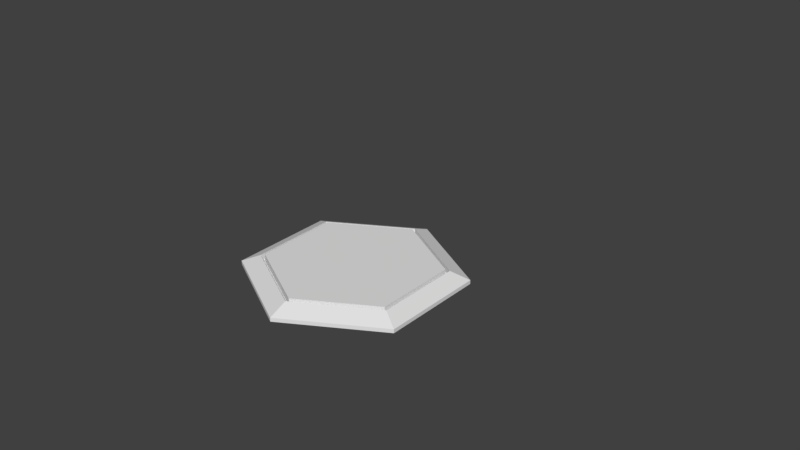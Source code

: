 # Source: bullet.blend  (saved by Blender 2.79.0; exported with 4.5.12 LTS)
import bpy
from mathutils import Matrix  # noqa: F401  (used for matrix-valued properties, if any)

bpy.ops.wm.read_factory_settings(use_empty=True)
scene = bpy.context.scene
scene.name = 'Scene'

# ---- collections
col_collection_1 = bpy.data.collections.new('Collection 1'); scene.collection.children.link(col_collection_1)
col_collection_1.hide_render = True
col_collection_1.hide_viewport = True
col_collection_2 = bpy.data.collections.new('Collection 2'); scene.collection.children.link(col_collection_2)
col_collection_2.hide_render = True
col_collection_2.hide_viewport = True
col_collection_3 = bpy.data.collections.new('Collection 3'); scene.collection.children.link(col_collection_3)

# ---- materials (node trees are filled in below, after node groups)
mat_material = bpy.data.materials.new('Material')
mat_material.alpha_threshold = 0.0
mat_material.use_transparent_shadow = False
mat_material.roughness = 0.5
mat_material.line_color = (0.0, 0.0, 0.0, 1.0)

# ---- material node trees

# ---- world
world_world = bpy.data.worlds.new('World'); scene.world = world_world
world_world.color = (0.05088, 0.05088, 0.05088)
world_world.use_sun_shadow = False
world_world.sun_shadow_jitter_overblur = 0.0
world_world.cycles.sampling_method = 'MANUAL'

# ---- meshes
me_cube = bpy.data.meshes.new('Cube')
me_cube.from_pydata([(0.002397, -0.005301, 0.001384), (2.806e-10, -0.005301, 0.002768), (2.806e-10, 0.01349, 0.002768), (2.806e-10, -0.01029, 0.002768), (0.002397, 0.01349, 0.001384), (0.002397, -0.01029, 0.001384), (0.002397, 0.01349, -0.001384), (0.002397, -0.01029, -0.001384), (3.867e-11, 0.01349, -0.002768), (3.867e-11, -0.01029, -0.002768), (-0.002397, 0.01349, -0.001384), (-0.002397, -0.01029, -0.001384), (-0.002397, 0.01349, 0.001384), (-0.002397, -0.01029, 0.001384), (0.002397, -0.005301, -0.001384), (3.867e-11, -0.005301, -0.002768), (-0.002397, -0.005301, -0.001384), (-0.002397, -0.005301, 0.001384), (0.001936, -0.01229, 0.001118), (2.806e-10, -0.01229, 0.002235), (0.001936, -0.01229, -0.001118), (8.522e-11, -0.01229, -0.002235), (-0.001936, -0.01229, -0.001118), (-0.001936, -0.01229, 0.001118), (0.0008665, -0.01453, 0.0005003), (3.176e-10, -0.01453, 0.001001), (0.0008665, -0.01453, -0.0005003), (2.301e-10, -0.01453, -0.001001), (-0.0008665, -0.01453, -0.0005003), (-0.0008665, -0.01453, 0.0005003)], [], [(9, 7, 20, 21), (4, 0, 14, 6), (1, 3, 5, 0), (11, 9, 21, 22), (6, 14, 15, 8), (0, 5, 7, 14), (3, 13, 23, 19), (8, 15, 16, 10), (14, 7, 9, 15), (19, 23, 29, 25), (10, 16, 17, 12), (15, 9, 11, 16), (7, 5, 18, 20), (12, 17, 1, 2), (16, 11, 13, 17), (5, 3, 19, 18), (2, 1, 0, 4), (17, 13, 3, 1), (2, 4, 6, 8, 10, 12), (13, 11, 22, 23), (24, 25, 29, 28, 27, 26), (22, 21, 27, 28), (20, 18, 24, 26), (23, 22, 28, 29), (21, 20, 26, 27), (18, 19, 25, 24)])
me_cube.materials.append(mat_material)
me_cube.use_remesh_preserve_volume = False
me_cube.use_remesh_preserve_attributes = False
me_cube.use_mirror_vertex_groups = False
me_cube.update()
me_cube_001 = bpy.data.meshes.new('Cube.001')
me_cube_001.from_pydata([(-0.02204, 0.008494, -0.01273), (-0.01825, 0.1006, 0.01023), (-0.02204, 0.008494, 0.01242), (-0.02127, 0.03919, -0.01228), (-0.02127, 0.03919, 0.01197), (-0.01786, -0.03813, -0.01031), (-0.01786, -0.03813, 0.01), (-0.00814, -0.0837, -0.0047), (-0.00814, -0.0837, 0.004391), (-0.01539, -0.05402, -0.008887), (-0.01539, -0.05402, 0.008579), (-0.01264, -0.06886, 0.006987), (-0.01264, -0.06886, -0.007296), (-0.01546, 0.1397, 0.008617), (0.003308, 0.1006, 0.01854), (-0.003842, 0.1006, 0.01854), (-0.003095, 0.1397, 0.01575), (0.002561, 0.1397, 0.01575), (-0.01825, 0.1006, -0.006407), (-0.01467, 0.1006, -0.0126), (-0.01825, 0.09646, -0.01053), (-0.01263, 0.1397, -0.01056), (-0.01546, 0.1397, -0.00566), (-0.03497, 0.1397, -0.02019), (-0.03497, 0.1223, -0.02019), (-0.02152, -0.008842, 0.01212), (-0.02152, -0.008842, -0.01243), (0.003308, 0.1397, 0.01854), (-0.003842, 0.1397, 0.01854), (-0.002162, 0.1397, 0.0105), (-0.01825, 0.1397, -0.006407), (-0.01467, 0.1397, -0.0126), (0.001627, 0.1397, 0.0105), (-0.01717, 0.1059, 0.008938), (-0.01717, 0.149, 0.008938), (0.0, 0.1059, -0.01934), (0.0, 0.149, -0.01755), (0.0024, 0.149, 0.01649), (-0.004093, 0.149, 0.01649), (-0.004093, 0.1059, 0.01649), (-0.01717, 0.149, -0.006167), (-0.01393, 0.149, -0.01179), (-0.01393, 0.1059, -0.01179), (-0.01717, 0.1059, -0.006167), (0.001721, 0.149, 0.01396), (-0.003415, 0.149, 0.01396), (-0.01464, 0.149, 0.007476), (-0.01464, 0.149, -0.005488), (-0.01207, 0.149, -0.009936), (0.0, 0.149, -0.01463), (-0.01045, 0.1397, 0.005722), (-0.01045, 0.1397, -0.003843), (-0.008551, 0.1397, -0.007125), (0.001627, 0.1094, 0.0105), (-0.002162, 0.1094, 0.0105), (-0.01045, 0.1094, 0.005722), (-0.01045, 0.1094, -0.003843), (-0.008551, 0.1094, -0.007125), (0.0, -0.09559, -0.0001544), (0.0, 0.03919, 0.0241), (0.0, 0.008494, 0.02499), (0.0, 0.1006, -0.02092), (0.0, 0.008494, -0.0253), (0.02204, 0.008494, -0.01273), (0.01825, 0.1006, 0.01023), (0.02204, 0.008494, 0.01242), (0.0, 0.03919, -0.02441), (0.02127, 0.03919, -0.01228), (0.02127, 0.03919, 0.01197), (0.0, -0.03813, 0.02015), (0.0, -0.03813, -0.02046), (0.01786, -0.03813, -0.01031), (0.01786, -0.03813, 0.01), (0.0, -0.0837, 0.008936), (0.0, -0.0837, -0.009245), (0.00814, -0.0837, -0.0047), (0.00814, -0.0837, 0.004391), (0.01539, -0.05402, -0.008887), (0.0, -0.05402, -0.01762), (0.0, -0.05402, 0.01731), (0.01539, -0.05402, 0.008579), (0.01264, -0.06886, 0.006987), (0.0, -0.06886, -0.01444), (0.01264, -0.06886, -0.007296), (0.0, -0.06886, 0.01413), (0.0, 0.1397, -0.01591), (0.01546, 0.1397, 0.008617), (-0.003308, 0.1006, 0.01854), (0.003842, 0.1006, 0.01854), (0.0, 0.09646, 0.02061), (0.003095, 0.1397, 0.01575), (-0.002561, 0.1397, 0.01575), (0.01825, 0.1006, -0.006407), (0.01467, 0.1006, -0.0126), (0.01825, 0.09646, -0.01053), (0.01263, 0.1397, -0.01056), (0.01546, 0.1397, -0.00566), (0.0, 0.1397, 0.03992), (0.0, 0.1223, 0.03992), (0.03497, 0.1397, -0.02019), (0.03497, 0.1223, -0.02019), (0.02152, -0.008842, 0.01212), (0.0, -0.008842, 0.02439), (0.0, -0.008842, -0.0247), (0.02152, -0.008842, -0.01243), (-0.003308, 0.1397, 0.01854), (0.003842, 0.1397, 0.01854), (0.002162, 0.1397, 0.0105), (0.01825, 0.1397, -0.006407), (0.01467, 0.1397, -0.0126), (-0.001627, 0.1397, 0.0105), (0.01717, 0.1059, 0.008938), (0.01717, 0.149, 0.008938), (-0.0024, 0.149, 0.01649), (0.004093, 0.149, 0.01649), (0.004093, 0.1059, 0.01649), (0.01717, 0.149, -0.006167), (0.01393, 0.149, -0.01179), (0.01393, 0.1059, -0.01179), (0.01717, 0.1059, -0.006167), (-0.001721, 0.149, 0.01396), (0.003415, 0.149, 0.01396), (0.01464, 0.149, 0.007476), (0.01464, 0.149, -0.005488), (0.01207, 0.149, -0.009936), (0.01045, 0.1397, 0.005722), (0.01045, 0.1397, -0.003843), (0.008551, 0.1397, -0.007125), (0.0, 0.1397, -0.01012), (-0.001627, 0.1094, 0.0105), (0.002162, 0.1094, 0.0105), (0.01045, 0.1094, 0.005722), (0.01045, 0.1094, -0.003843), (0.008551, 0.1094, -0.007125), (0.0, 0.1094, -0.01191)], [], [(26, 103, 70, 5), (102, 25, 6, 69), (18, 20, 3, 4, 1), (84, 11, 8, 73), (66, 62, 0, 3), (61, 19, 42, 35), (3, 0, 2, 4), (1, 4, 59, 89, 15), (4, 2, 60, 59), (25, 26, 5, 6), (12, 82, 74, 7), (11, 12, 7, 8), (6, 5, 9, 10), (5, 70, 78, 9), (69, 6, 10, 79), (10, 9, 12, 11), (9, 78, 82, 12), (79, 10, 11, 84), (61, 66, 3, 20, 19), (14, 15, 89), (18, 19, 20), (15, 98, 97, 28), (14, 98, 15), (27, 97, 98, 14), (28, 97, 27), (19, 24, 23, 31), (18, 24, 19), (30, 23, 24, 18), (31, 23, 30), (2, 0, 26, 25), (60, 2, 25, 102), (0, 62, 103, 26), (30, 18, 43, 40), (15, 28, 38, 39), (22, 21, 48, 47), (19, 31, 41, 42), (28, 27, 37, 38), (16, 13, 46, 45), (43, 33, 34, 40), (33, 39, 38, 34), (35, 42, 41, 36), (44, 45, 38, 37), (45, 46, 34, 38), (47, 48, 41, 40), (48, 49, 36, 41), (46, 47, 40, 34), (21, 85, 49, 48), (17, 16, 45, 44), (13, 22, 47, 46), (18, 1, 33, 43), (1, 15, 39, 33), (31, 30, 40, 41), (21, 22, 51, 52), (16, 17, 32, 29), (85, 21, 52, 128), (22, 13, 50, 51), (13, 16, 29, 50), (50, 29, 54, 55), (52, 51, 56, 57), (29, 32, 53, 54), (128, 52, 57, 134), (51, 50, 55, 56), (73, 8, 58), (8, 7, 58), (7, 74, 58), (104, 71, 70, 103), (102, 69, 72, 101), (92, 64, 68, 67, 94), (84, 73, 76, 81), (66, 67, 63, 62), (61, 35, 118, 93), (67, 68, 65, 63), (64, 88, 89, 59, 68), (68, 59, 60, 65), (101, 72, 71, 104), (83, 75, 74, 82), (81, 76, 75, 83), (72, 80, 77, 71), (71, 77, 78, 70), (69, 79, 80, 72), (80, 81, 83, 77), (77, 83, 82, 78), (79, 84, 81, 80), (61, 93, 94, 67, 66), (87, 89, 88), (92, 94, 93), (88, 106, 97, 98), (87, 88, 98), (105, 87, 98, 97), (106, 105, 97), (93, 109, 99, 100), (92, 93, 100), (108, 92, 100, 99), (109, 108, 99), (65, 101, 104, 63), (60, 102, 101, 65), (63, 104, 103, 62), (108, 116, 119, 92), (88, 115, 114, 106), (54, 53, 129, 130, 131, 132, 133, 134, 57, 56, 55), (96, 123, 124, 95), (93, 118, 117, 109), (106, 114, 113, 105), (90, 121, 122, 86), (119, 116, 112, 111), (111, 112, 114, 115), (35, 36, 117, 118), (120, 113, 114, 121), (121, 114, 112, 122), (123, 116, 117, 124), (124, 117, 36, 49), (122, 112, 116, 123), (95, 124, 49, 85), (91, 120, 121, 90), (86, 122, 123, 96), (92, 119, 111, 64), (64, 111, 115, 88), (109, 117, 116, 108), (95, 127, 126, 96), (90, 107, 110, 91), (85, 128, 127, 95), (96, 126, 125, 86), (86, 125, 107, 90), (125, 131, 130, 107), (127, 133, 132, 126), (107, 130, 129, 110), (128, 134, 133, 127), (126, 132, 131, 125), (73, 58, 76), (76, 58, 75), (75, 58, 74)])
_uv = me_cube_001.uv_layers.new(name='UVMap')
_uv.uv.foreach_set('vector', [0.1446, 0.2265, 0.1371, 0.3402, 0.0001823, 0.3164, 0.009897, 0.2205, 0.1374, 0.005192, 0.145, 0.1179, 0.009399, 0.1244, 0.0001822, 0.02823, 0.6276, 0.1917, 0.6086, 0.2132, 0.3595, 0.2253, 0.3586, 0.116, 0.6248, 0.1239, 0.5935, 0.7813, 0.5451, 0.7732, 0.5654, 0.7261, 0.5935, 0.7318, 0.3661, 0.3371, 0.2209, 0.3448, 0.2222, 0.2272, 0.3595, 0.2253, 0.6406, 0.2997, 0.6309, 0.2307, 0.651, 0.2309, 0.6605, 0.2924, 0.3595, 0.2253, 0.2222, 0.2272, 0.2218, 0.1162, 0.3586, 0.116, 0.6248, 0.1239, 0.3586, 0.116, 0.3627, 0.005801, 0.6205, 0.03266, 0.6342, 0.05802, 0.3586, 0.116, 0.2218, 0.1162, 0.2194, 0.0001822, 0.3627, 0.005801, 0.145, 0.1179, 0.1446, 0.2265, 0.009897, 0.2205, 0.009399, 0.1244, 0.5022, 0.7448, 0.4663, 0.697, 0.5293, 0.6731, 0.5427, 0.7064, 0.5451, 0.7732, 0.5022, 0.7448, 0.5427, 0.7064, 0.5654, 0.7261, 0.5049, 0.8888, 0.4243, 0.8484, 0.4646, 0.7914, 0.526, 0.8255, 0.4243, 0.8484, 0.3554, 0.7847, 0.4106, 0.7363, 0.4646, 0.7914, 0.5935, 0.9039, 0.5049, 0.8888, 0.526, 0.8255, 0.5935, 0.8364, 0.526, 0.8255, 0.4646, 0.7914, 0.5022, 0.7448, 0.5451, 0.7732, 0.4646, 0.7914, 0.4106, 0.7363, 0.4663, 0.697, 0.5022, 0.7448, 0.5935, 0.8364, 0.526, 0.8255, 0.5451, 0.7732, 0.5935, 0.7813, 0.6406, 0.2997, 0.3661, 0.3371, 0.3595, 0.2253, 0.6086, 0.2132, 0.6309, 0.2307, 0.6465, 0.02963, 0.6342, 0.05802, 0.6205, 0.03266, 0.6276, 0.1917, 0.6309, 0.2307, 0.6086, 0.2132, 0.6342, 0.05802, 0.717, 0.04883, 0.7174, 0.04697, 0.7583, 0.06469, 0.6465, 0.02963, 0.717, 0.04883, 0.6342, 0.05802, 0.7695, 0.02925, 0.7174, 0.04697, 0.717, 0.04883, 0.6465, 0.02963, 0.7583, 0.06469, 0.7174, 0.04697, 0.7695, 0.02925, 0.6309, 0.2307, 0.7463, 0.1976, 0.7426, 0.1987, 0.7665, 0.2042, 0.6276, 0.1917, 0.7463, 0.1976, 0.6309, 0.2307, 0.7638, 0.1864, 0.7426, 0.1987, 0.7463, 0.1976, 0.6276, 0.1917, 0.7665, 0.2042, 0.7426, 0.1987, 0.7638, 0.1864, 0.2218, 0.1162, 0.2222, 0.2272, 0.1446, 0.2265, 0.145, 0.1179, 0.2194, 0.0001822, 0.2218, 0.1162, 0.145, 0.1179, 0.1374, 0.005192, 0.2222, 0.2272, 0.2209, 0.3448, 0.1371, 0.3402, 0.1446, 0.2265, 0.7638, 0.1864, 0.6276, 0.1917, 0.6482, 0.1872, 0.7932, 0.181, 0.6342, 0.05802, 0.7583, 0.06469, 0.797, 0.07674, 0.6514, 0.06661, 0.8343, 0.1759, 0.8367, 0.1924, 0.8056, 0.2004, 0.8014, 0.1803, 0.6309, 0.2307, 0.7665, 0.2042, 0.7964, 0.202, 0.651, 0.2309, 0.7583, 0.06469, 0.7695, 0.02925, 0.8096, 0.05292, 0.797, 0.07674, 0.8417, 0.08616, 0.8307, 0.1299, 0.7974, 0.1298, 0.8067, 0.07931, 0.6482, 0.1872, 0.6449, 0.1264, 0.7871, 0.1291, 0.7932, 0.181, 0.6449, 0.1264, 0.6514, 0.06661, 0.797, 0.07674, 0.7871, 0.1291, 0.6605, 0.2924, 0.651, 0.2309, 0.7964, 0.202, 0.8151, 0.2546, 0.8154, 0.06016, 0.8067, 0.07931, 0.797, 0.07674, 0.8096, 0.05292, 0.8067, 0.07931, 0.7974, 0.1298, 0.7871, 0.1291, 0.797, 0.07674, 0.8014, 0.1803, 0.8056, 0.2004, 0.7964, 0.202, 0.7932, 0.181, 0.8056, 0.2004, 0.8237, 0.2463, 0.8151, 0.2546, 0.7964, 0.202, 0.7974, 0.1298, 0.8014, 0.1803, 0.7932, 0.181, 0.7871, 0.1291, 0.8367, 0.1924, 0.8558, 0.2348, 0.8237, 0.2463, 0.8056, 0.2004, 0.8486, 0.06948, 0.8417, 0.08616, 0.8067, 0.07931, 0.8154, 0.06016, 0.8307, 0.1299, 0.8343, 0.1759, 0.8014, 0.1803, 0.7974, 0.1298, 0.6276, 0.1917, 0.6248, 0.1239, 0.6449, 0.1264, 0.6482, 0.1872, 0.6248, 0.1239, 0.6342, 0.05802, 0.6514, 0.06661, 0.6449, 0.1264, 0.7665, 0.2042, 0.7638, 0.1864, 0.7932, 0.181, 0.7964, 0.202, 0.8367, 0.1924, 0.8343, 0.1759, 0.8525, 0.1732, 0.8559, 0.1887, 0.8417, 0.08616, 0.8486, 0.06948, 0.8625, 0.07886, 0.8583, 0.09253, 0.8558, 0.2348, 0.8367, 0.1924, 0.8559, 0.1887, 0.8687, 0.2216, 0.8343, 0.1759, 0.8307, 0.1299, 0.8527, 0.1318, 0.8525, 0.1732, 0.8307, 0.1299, 0.8417, 0.08616, 0.8583, 0.09253, 0.8527, 0.1318, 0.8527, 0.1318, 0.8583, 0.09253, 0.9735, 0.1022, 0.9717, 0.1345, 0.8559, 0.1887, 0.8525, 0.1732, 0.9722, 0.1645, 0.9733, 0.1777, 0.8583, 0.09253, 0.8625, 0.07886, 0.9747, 0.08812, 0.9735, 0.1022, 0.8687, 0.2216, 0.8559, 0.1887, 0.9733, 0.1777, 0.9772, 0.2126, 0.8525, 0.1732, 0.8527, 0.1318, 0.9717, 0.1345, 0.9722, 0.1645, 0.5935, 0.7318, 0.5654, 0.7261, 0.5935, 0.6769, 0.5654, 0.7261, 0.5427, 0.7064, 0.5935, 0.6769, 0.5427, 0.7064, 0.5293, 0.6731, 0.5935, 0.6769, 0.1369, 0.4577, 0.009454, 0.4637, 0.0001822, 0.3731, 0.1294, 0.3505, 0.1304, 0.6678, 0.0001823, 0.6459, 0.008957, 0.5547, 0.1376, 0.5607, 0.6021, 0.4848, 0.5993, 0.5536, 0.3413, 0.5615, 0.341, 0.4564, 0.5829, 0.4639, 0.5935, 0.7813, 0.5935, 0.7318, 0.6217, 0.7261, 0.642, 0.7732, 0.345, 0.3489, 0.341, 0.4564, 0.2103, 0.4564, 0.2076, 0.3451, 0.6122, 0.3768, 0.6314, 0.3825, 0.6254, 0.4444, 0.6046, 0.4455, 0.341, 0.4564, 0.3413, 0.5615, 0.2105, 0.562, 0.2103, 0.4564, 0.5993, 0.5536, 0.6091, 0.6208, 0.5941, 0.6417, 0.3454, 0.6674, 0.3413, 0.5615, 0.3413, 0.5615, 0.3454, 0.6674, 0.2084, 0.6727, 0.2105, 0.562, 0.1376, 0.5607, 0.008957, 0.5547, 0.009454, 0.4637, 0.1369, 0.4577, 0.6849, 0.7448, 0.6444, 0.7065, 0.6578, 0.6731, 0.7208, 0.697, 0.642, 0.7732, 0.6217, 0.7261, 0.6444, 0.7065, 0.6849, 0.7448, 0.6822, 0.8888, 0.6611, 0.8255, 0.7225, 0.7914, 0.7628, 0.8484, 0.7628, 0.8484, 0.7225, 0.7914, 0.7765, 0.7363, 0.8317, 0.7848, 0.5935, 0.9039, 0.5935, 0.8364, 0.6611, 0.8255, 0.6822, 0.8888, 0.6611, 0.8255, 0.642, 0.7732, 0.6849, 0.7448, 0.7225, 0.7914, 0.7225, 0.7914, 0.6849, 0.7448, 0.7208, 0.697, 0.7765, 0.7363, 0.5935, 0.8364, 0.5935, 0.7813, 0.642, 0.7732, 0.6611, 0.8255, 0.6122, 0.3768, 0.6046, 0.4455, 0.5829, 0.4639, 0.341, 0.4564, 0.345, 0.3489, 0.3327, 0.9223, 0.355, 0.9246, 0.3468, 0.9468, 0.6021, 0.4848, 0.5829, 0.4639, 0.6046, 0.4455, 0.0001822, 0.926, 0.152, 0.8987, 0.1672, 0.9831, 0.09978, 0.9952, 0.3327, 0.9223, 0.3468, 0.9468, 0.2349, 0.9936, 0.1803, 0.8987, 0.3327, 0.9223, 0.2349, 0.9936, 0.1672, 0.9831, 0.152, 0.8987, 0.1803, 0.8987, 0.1672, 0.9831, 0.6046, 0.4455, 0.7436, 0.4635, 0.719, 0.472, 0.719, 0.4721, 0.6021, 0.4848, 0.6046, 0.4455, 0.719, 0.4721, 0.7419, 0.4827, 0.6021, 0.4848, 0.719, 0.4721, 0.719, 0.472, 0.7436, 0.4635, 0.7419, 0.4827, 0.719, 0.472, 0.2105, 0.562, 0.1376, 0.5607, 0.1369, 0.4577, 0.2103, 0.4564, 0.2084, 0.6727, 0.1304, 0.6678, 0.1376, 0.5607, 0.2105, 0.562, 0.2103, 0.4564, 0.1369, 0.4577, 0.1294, 0.3505, 0.2076, 0.3451, 0.7419, 0.4827, 0.7733, 0.4862, 0.6225, 0.4879, 0.6021, 0.4848, 0.6091, 0.6208, 0.63, 0.6106, 0.7939, 0.5932, 0.7588, 0.6051, 0.9741, 0.5328, 0.9705, 0.5334, 0.9723, 0.533, 0.9594, 0.5341, 0.9338, 0.5149, 0.9334, 0.4943, 0.9366, 0.4839, 0.9544, 0.4572, 0.9863, 0.4689, 0.9946, 0.4791, 0.9998, 0.5118, 0.816, 0.4875, 0.782, 0.4861, 0.7848, 0.4648, 0.8173, 0.4709, 0.6046, 0.4455, 0.6254, 0.4444, 0.7751, 0.4639, 0.7436, 0.4635, 0.152, 0.8987, 0.151, 0.8609, 0.1767, 0.8609, 0.1803, 0.8987, 0.8401, 0.5784, 0.8011, 0.5882, 0.7829, 0.5382, 0.8179, 0.5336, 0.6225, 0.4879, 0.7733, 0.4862, 0.7725, 0.54, 0.6205, 0.55, 0.6205, 0.55, 0.7725, 0.54, 0.7939, 0.5932, 0.63, 0.6106, 0.6314, 0.3825, 0.7916, 0.408, 0.7751, 0.4639, 0.6254, 0.4444, 0.174, 0.8509, 0.1767, 0.8609, 0.151, 0.8609, 0.1537, 0.8509, 0.8011, 0.5882, 0.7939, 0.5932, 0.7725, 0.54, 0.7829, 0.5382, 0.782, 0.4861, 0.7733, 0.4862, 0.7751, 0.4639, 0.7848, 0.4648, 0.7848, 0.4648, 0.7751, 0.4639, 0.7916, 0.408, 0.8011, 0.4163, 0.7829, 0.5382, 0.7725, 0.54, 0.7733, 0.4862, 0.782, 0.4861, 0.8173, 0.4709, 0.7848, 0.4648, 0.8011, 0.4163, 0.8351, 0.4269, 0.1773, 0.8133, 0.174, 0.8509, 0.1537, 0.8509, 0.155, 0.8133, 0.8179, 0.5336, 0.7829, 0.5382, 0.782, 0.4861, 0.816, 0.4875, 0.6021, 0.4848, 0.6225, 0.4879, 0.6205, 0.55, 0.5993, 0.5536, 0.5993, 0.5536, 0.6205, 0.55, 0.63, 0.6106, 0.6091, 0.6208, 0.7436, 0.4635, 0.7751, 0.4639, 0.7733, 0.4862, 0.7419, 0.4827, 0.8173, 0.4709, 0.8365, 0.4736, 0.834, 0.4886, 0.816, 0.4875, 0.155, 0.8133, 0.1587, 0.7926, 0.1736, 0.7926, 0.1773, 0.8133, 0.8351, 0.4269, 0.8488, 0.4402, 0.8365, 0.4736, 0.8173, 0.4709, 0.816, 0.4875, 0.834, 0.4886, 0.8382, 0.5284, 0.8179, 0.5336, 0.8179, 0.5336, 0.8382, 0.5284, 0.8531, 0.5655, 0.8401, 0.5784, 0.8382, 0.5284, 0.9338, 0.5149, 0.9594, 0.5341, 0.8531, 0.5655, 0.8365, 0.4736, 0.9366, 0.4839, 0.9334, 0.4943, 0.834, 0.4886, 0.1587, 0.7926, 0.1587, 0.6731, 0.1736, 0.6731, 0.1736, 0.7926, 0.8488, 0.4402, 0.9544, 0.4572, 0.9366, 0.4839, 0.8365, 0.4736, 0.834, 0.4886, 0.9334, 0.4943, 0.9338, 0.5149, 0.8382, 0.5284, 0.5935, 0.7318, 0.5935, 0.6769, 0.6217, 0.7261, 0.6217, 0.7261, 0.5935, 0.6769, 0.6444, 0.7065, 0.6444, 0.7065, 0.5935, 0.6769, 0.6578, 0.6731])
me_cube_001.materials.append(mat_material)
me_cube_001.use_remesh_preserve_volume = False
me_cube_001.use_remesh_preserve_attributes = False
me_cube_001.use_mirror_vertex_groups = False
me_cube_001.update()
me_cube_003 = bpy.data.meshes.new('Cube.003')
me_cube_003.from_pydata([(0.02969, -0.01714, -0.0001408), (0.02969, -0.01714, -0.006628), (0.02969, 0.01714, -0.0001408), (0.02969, 0.01714, -0.006628), (-2.644e-10, 0.03429, -0.0001408), (-2.644e-10, 0.03429, -0.006628), (-3.262e-09, -0.03429, -0.006628), (-3.262e-09, -0.03429, -0.0001408), (-0.02969, -0.01714, -0.006628), (-0.02969, -0.01714, -0.0001408), (-0.02969, 0.01714, -0.006628), (-0.02969, 0.01714, -0.0001408)], [], [(3, 2, 0, 1), (5, 4, 2, 3), (1, 0, 7, 6), (6, 7, 9, 8), (5, 3, 1, 6, 8, 10), (8, 9, 11, 10), (10, 11, 4, 5), (0, 2, 4, 11, 9, 7)])
me_cube_003.use_remesh_preserve_volume = False
me_cube_003.use_remesh_preserve_attributes = False
me_cube_003.use_mirror_vertex_groups = False
me_cube_003.update()
me_cube_002 = bpy.data.meshes.new('Cube.002')
me_cube_002.from_pydata([(0.0311, -0.01796, 0.002033), (0.03773, -0.02178, -0.002698), (0.0311, 0.01796, 0.002033), (0.03773, 0.02178, -0.002698), (0.0, 0.03591, 0.002033), (0.0, 0.04357, -0.002698), (-3.809e-09, -0.04357, -0.002698), (-3.282e-09, -0.03591, 0.002033), (-0.03773, -0.02178, -0.002698), (-0.0311, -0.01796, 0.002033), (-0.03773, 0.02178, -0.002698), (-0.0311, 0.01796, 0.002033), (0.03773, -0.02178, -0.001135), (0.03773, 0.02178, -0.001135), (0.0, 0.04357, -0.001135), (-3.809e-09, -0.04357, -0.001135), (-0.03773, -0.02178, -0.001135), (-0.03773, 0.02178, -0.001135), (0.0311, -0.01796, -0.0006041), (0.0311, 0.01796, -0.0006041), (1.355e-20, 0.03591, -0.0006041), (-3.282e-09, -0.03591, -0.0006041), (-0.0311, -0.01796, -0.0006041), (-0.0311, 0.01796, -0.0006041)], [], [(3, 13, 12, 1), (5, 14, 13, 3), (1, 12, 15, 6), (6, 15, 16, 8), (5, 3, 1, 6, 8, 10), (8, 16, 17, 10), (10, 17, 14, 5), (4, 11, 23, 20), (2, 0, 12, 13), (4, 2, 13, 14), (0, 7, 15, 12), (7, 9, 16, 15), (9, 11, 17, 16), (11, 4, 14, 17), (18, 19, 20, 23, 22, 21), (9, 7, 21, 22), (2, 4, 20, 19), (11, 9, 22, 23), (7, 0, 18, 21), (0, 2, 19, 18)])
me_cube_002.use_remesh_preserve_volume = False
me_cube_002.use_remesh_preserve_attributes = False
me_cube_002.use_mirror_vertex_groups = False
me_cube_002.update()

# ---- objects
ob_bullet = bpy.data.objects.new('bullet', me_cube)
ob_rocket = bpy.data.objects.new('rocket', me_cube_001)
ob_mine_glow = bpy.data.objects.new('mine_glow', me_cube_003)
ob_mine = bpy.data.objects.new('mine', me_cube_002)

# ---- transforms, parenting, visibility, modifiers, constraints
ob_bullet.location = (0.0, 0.0, 0.0)
ob_bullet.lock_rotations_4d = False
ob_bullet.empty_display_type = 'ARROWS'
ob_bullet.lineart.crease_threshold = 0.0
ob_rocket.location = (0.0, 0.0, 0.0)
ob_rocket.lock_rotations_4d = False
ob_rocket.empty_display_type = 'ARROWS'
ob_rocket.lineart.crease_threshold = 0.0
ob_mine_glow.location = (0.0, 0.0, 0.00262)
ob_mine_glow.lineart.crease_threshold = 0.0
ob_mine.location = (0.0, 0.0, 0.0)
ob_mine.lineart.crease_threshold = 0.0

# ---- collection membership
col_collection_1.objects.link(ob_bullet)
col_collection_2.objects.link(ob_rocket)
col_collection_3.objects.link(ob_mine_glow)
col_collection_3.objects.link(ob_mine)

# ---- scene / render settings (as saved in the file)
scene.frame_start = 1; scene.frame_end = 250; scene.frame_set(1)
scene.render.engine = 'BLENDER_EEVEE_NEXT'
scene.render.resolution_percentage = 50
scene.render.dither_intensity = 0.0
scene.cycles.use_denoising = False
scene.cycles.samples = 128
scene.cycles.sampling_pattern = 'TABULATED_SOBOL'
scene.cycles.use_adaptive_sampling = False
scene.cycles.use_light_tree = False
scene.cycles.blur_glossy = 0.0
scene.cycles.sample_clamp_indirect = 0.0
scene.view_settings.view_transform = 'Standard'
bpy.context.view_layer.update()

# ---- added for rendering (the .blend has no active camera and no usable light): camera, sun
cam_auto = bpy.data.cameras.new('AutoCamera')
cam_auto.lens = 50.0
cam_auto.sensor_width = 36.0
cam_auto.clip_end = 1000.0
ob_auto_camera = bpy.data.objects.new('AutoCamera', cam_auto)
scene.collection.objects.link(ob_auto_camera)
ob_auto_camera.location = (0.244422, -0.266588, 0.202846)
ob_auto_camera.rotation_euler = (1.09748, -7.21219e-08, 0.694738)
scene.camera = ob_auto_camera
light_auto_sun = bpy.data.lights.new('AutoSun', 'SUN')
light_auto_sun.energy = 3.0
light_auto_sun.angle = 0.0523599
ob_auto_sun = bpy.data.objects.new('AutoSun', light_auto_sun)
scene.collection.objects.link(ob_auto_sun)
ob_auto_sun.rotation_euler = (0.872665, 0.174533, 0.523599)
bpy.context.view_layer.update()

